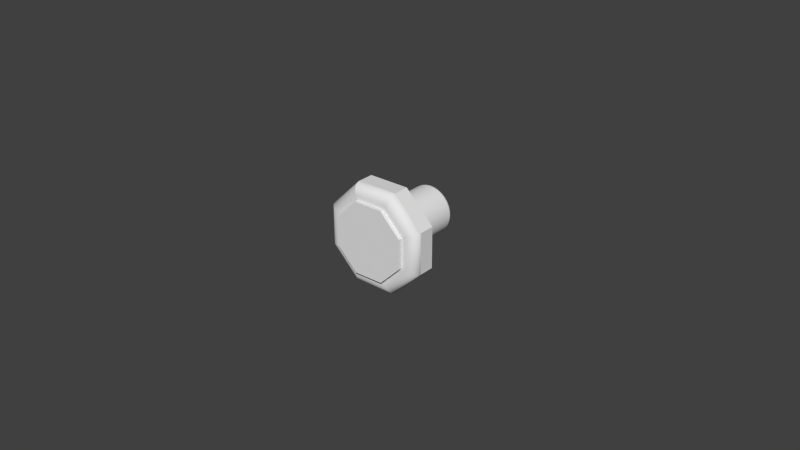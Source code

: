 # Source: Octagon_Knob.blend  (saved by Blender 2.83.15; exported with 4.5.12 LTS)
import bpy
from mathutils import Matrix  # noqa: F401  (used for matrix-valued properties, if any)

bpy.ops.wm.read_factory_settings(use_empty=True)
scene = bpy.context.scene
scene.name = 'Scene'

# ---- collections
col_collection_1 = bpy.data.collections.new('Collection 1'); scene.collection.children.link(col_collection_1)

# ---- world
world_world = bpy.data.worlds.new('World'); scene.world = world_world
world_world.color = (0.05088, 0.05088, 0.05088)
world_world.use_sun_shadow = False
world_world.sun_shadow_jitter_overblur = 0.0
world_world.cycles.sampling_method = 'MANUAL'
world_world.cycles.sample_map_resolution = 256

# ---- meshes
me_circle = bpy.data.meshes.new('Circle')
me_circle.from_pydata([(0.0, 1.096e-10, 0.00762), (0.0, -0.01924, 0.00762), (0.001487, 9.858e-11, 0.007474), (0.001487, -0.01924, 0.007474), (0.002916, 6.584e-11, 0.00704), (0.002916, -0.01924, 0.00704), (0.004233, 1.268e-11, 0.006336), (0.004233, -0.01924, 0.006336), (0.005388, -5.887e-11, 0.005388), (0.005388, -0.01924, 0.005388), (0.006336, -1.46e-10, 0.004233), (0.006336, -0.01924, 0.004233), (0.00704, -2.455e-10, 0.002916), (0.00704, -0.01924, 0.002916), (0.007474, -3.534e-10, 0.001487), (0.007474, -0.01924, 0.001487), (0.00762, -4.657e-10, 1.295e-17), (0.00762, -0.01924, 1.151e-09), (0.007474, -5.779e-10, -0.001487), (0.007474, -0.01924, -0.001487), (0.00704, -6.858e-10, -0.002916), (0.00704, -0.01924, -0.002916), (0.006336, -7.853e-10, -0.004233), (0.006336, -0.01924, -0.004233), (0.005388, -8.725e-10, -0.005388), (0.005388, -0.01924, -0.005388), (0.004233, -9.44e-10, -0.006336), (0.004233, -0.01924, -0.006336), (0.002916, -9.972e-10, -0.00704), (0.002916, -0.01924, -0.00704), (0.001487, -1.03e-09, -0.007474), (0.001487, -0.01924, -0.007474), (-2.483e-09, -1.041e-09, -0.00762), (-2.483e-09, -0.01924, -0.00762), (-0.001487, -1.03e-09, -0.007474), (-0.001487, -0.01924, -0.007474), (-0.002916, -9.972e-10, -0.00704), (-0.002916, -0.01924, -0.00704), (-0.004233, -9.44e-10, -0.006336), (-0.004233, -0.01924, -0.006336), (-0.005388, -8.725e-10, -0.005388), (-0.005388, -0.01924, -0.005388), (-0.006336, -7.853e-10, -0.004233), (-0.006336, -0.01924, -0.004233), (-0.00704, -6.858e-10, -0.002916), (-0.00704, -0.01924, -0.002916), (-0.007474, -5.779e-10, -0.001487), (-0.007474, -0.01924, -0.001487), (-0.00762, -4.657e-10, 6.783e-09), (-0.00762, -0.01924, 7.933e-09), (-0.007474, -3.534e-10, 0.001487), (-0.007474, -0.01924, 0.001487), (-0.00704, -2.455e-10, 0.002916), (-0.00704, -0.01924, 0.002916), (-0.006336, -1.46e-10, 0.004233), (-0.006336, -0.01924, 0.004233), (-0.005388, -5.887e-11, 0.005388), (-0.005388, -0.01924, 0.005388), (-0.004233, 1.268e-11, 0.006336), (-0.004233, -0.01924, 0.006336), (-0.002916, 6.584e-11, 0.00704), (-0.002916, -0.01924, 0.00704), (-0.001487, 9.858e-11, 0.007474), (-0.001487, -0.01924, 0.007474), (0.006576, -0.02431, 0.01588), (0.006564, -0.02472, 0.01585), (0.006529, -0.02511, 0.01576), (0.006472, -0.02548, 0.01563), (0.006396, -0.02583, 0.01544), (0.006302, -0.02615, 0.01521), (0.00619, -0.02644, 0.01494), (0.006064, -0.02669, 0.01464), (0.005924, -0.02691, 0.0143), (0.005772, -0.02708, 0.01394), (0.00561, -0.02721, 0.01354), (0.005439, -0.02729, 0.01313), (0.005261, -0.02732, 0.0127), (0.01588, -0.02431, 0.006576), (0.01585, -0.02472, 0.006564), (0.01576, -0.02511, 0.006529), (0.01563, -0.02548, 0.006472), (0.01544, -0.02583, 0.006396), (0.01521, -0.02615, 0.006302), (0.01494, -0.02644, 0.00619), (0.01464, -0.02669, 0.006064), (0.0143, -0.02691, 0.005924), (0.01394, -0.02708, 0.005772), (0.01354, -0.02721, 0.00561), (0.01313, -0.02729, 0.005439), (0.0127, -0.02732, 0.005261), (0.01588, -0.02431, -0.006576), (0.01585, -0.02472, -0.006564), (0.01576, -0.02511, -0.006529), (0.01563, -0.02548, -0.006472), (0.01544, -0.02583, -0.006396), (0.01521, -0.02615, -0.006302), (0.01494, -0.02644, -0.00619), (0.01464, -0.02669, -0.006064), (0.0143, -0.02691, -0.005924), (0.01394, -0.02708, -0.005772), (0.01354, -0.02721, -0.00561), (0.01313, -0.02729, -0.005439), (0.0127, -0.02732, -0.005261), (0.006576, -0.02431, -0.01587), (0.006564, -0.02472, -0.01585), (0.006529, -0.02511, -0.01576), (0.006472, -0.02548, -0.01563), (0.006396, -0.02583, -0.01544), (0.006302, -0.02615, -0.01521), (0.00619, -0.02644, -0.01494), (0.006064, -0.02669, -0.01464), (0.005924, -0.02691, -0.0143), (0.005772, -0.02708, -0.01394), (0.00561, -0.02721, -0.01354), (0.005439, -0.02729, -0.01313), (0.005261, -0.02732, -0.0127), (-0.006576, -0.02431, -0.01588), (-0.006564, -0.02472, -0.01585), (-0.006529, -0.02511, -0.01576), (-0.006472, -0.02548, -0.01563), (-0.006396, -0.02583, -0.01544), (-0.006302, -0.02615, -0.01521), (-0.00619, -0.02644, -0.01494), (-0.006064, -0.02669, -0.01464), (-0.005924, -0.02691, -0.0143), (-0.005772, -0.02708, -0.01394), (-0.00561, -0.02721, -0.01354), (-0.005439, -0.02729, -0.01313), (-0.005261, -0.02732, -0.0127), (-0.01587, -0.02431, -0.006576), (-0.01585, -0.02472, -0.006564), (-0.01576, -0.02511, -0.006529), (-0.01563, -0.02548, -0.006472), (-0.01544, -0.02583, -0.006396), (-0.01521, -0.02615, -0.006302), (-0.01494, -0.02644, -0.00619), (-0.01464, -0.02669, -0.006064), (-0.0143, -0.02691, -0.005924), (-0.01394, -0.02708, -0.005772), (-0.01354, -0.02721, -0.00561), (-0.01313, -0.02729, -0.005439), (-0.0127, -0.02732, -0.005261), (-0.01587, -0.02431, 0.006576), (-0.01585, -0.02472, 0.006564), (-0.01576, -0.02511, 0.006529), (-0.01563, -0.02548, 0.006472), (-0.01544, -0.02583, 0.006396), (-0.01521, -0.02615, 0.006302), (-0.01494, -0.02644, 0.00619), (-0.01464, -0.02669, 0.006064), (-0.0143, -0.02691, 0.005924), (-0.01394, -0.02708, 0.005772), (-0.01354, -0.02721, 0.00561), (-0.01313, -0.02729, 0.005439), (-0.0127, -0.02732, 0.005261), (-0.006576, -0.02431, 0.01587), (-0.006564, -0.02472, 0.01585), (-0.006529, -0.02511, 0.01576), (-0.006472, -0.02548, 0.01563), (-0.006396, -0.02583, 0.01544), (-0.006302, -0.02615, 0.01521), (-0.00619, -0.02644, 0.01494), (-0.006064, -0.02669, 0.01464), (-0.005924, -0.02691, 0.0143), (-0.005772, -0.02708, 0.01394), (-0.00561, -0.02721, 0.01354), (-0.005439, -0.02729, 0.01313), (-0.005261, -0.02732, 0.0127), (0.004734, -0.02859, 0.01143), (-0.004734, -0.02859, 0.01143), (-0.01143, -0.02859, 0.004734), (-0.01143, -0.02859, -0.004734), (-0.004734, -0.02859, -0.01143), (0.004734, -0.02859, -0.01143), (0.01143, -0.02859, -0.004734), (0.01143, -0.02859, 0.004734), (0.004734, -0.02732, 0.01143), (-0.004734, -0.02732, 0.01143), (-0.01143, -0.02732, 0.004734), (-0.01143, -0.02732, -0.004734), (-0.004734, -0.02732, -0.01143), (0.004734, -0.02732, -0.01143), (0.01143, -0.02732, -0.004734), (0.01143, -0.02732, 0.004734), (0.0005535, -0.02859, 0.001336), (-0.0005535, -0.02859, 0.001336), (-0.001336, -0.02859, 0.0005535), (-0.001336, -0.02859, -0.0005535), (-0.0005535, -0.02859, -0.001336), (0.0005535, -0.02859, -0.001336), (0.001336, -0.02859, -0.0005535), (0.001336, -0.02859, 0.0005535), (0.006576, -0.01924, 0.01588), (0.01588, -0.01924, 0.006576), (0.01588, -0.01924, -0.006576), (0.006576, -0.01924, -0.01587), (-0.006576, -0.01924, -0.01588), (-0.01587, -0.01924, -0.006576), (-0.01587, -0.01924, 0.006576), (-0.006576, -0.01924, 0.01587), (0.000557, -0.01924, 0.001345), (0.001345, -0.01924, 0.000557), (0.001345, -0.01924, -0.000557), (0.000557, -0.01924, -0.001345), (-0.000557, -0.01924, -0.001345), (-0.001345, -0.01924, -0.000557), (-0.001345, -0.01924, 0.000557), (-0.000557, -0.01924, 0.001345), (0.0, -0.0004627, 0.00762), (0.0, -0.01877, 0.00762), (0.001487, -0.01877, 0.007474), (0.001487, -0.0004627, 0.007474), (0.002916, -0.01877, 0.00704), (0.002916, -0.0004627, 0.00704), (0.004233, -0.01877, 0.006336), (0.004233, -0.0004627, 0.006336), (0.005388, -0.01877, 0.005388), (0.005388, -0.0004627, 0.005388), (0.006336, -0.01877, 0.004233), (0.006336, -0.0004627, 0.004233), (0.00704, -0.01877, 0.002916), (0.00704, -0.0004627, 0.002916), (0.007474, -0.01877, 0.001487), (0.007474, -0.0004627, 0.001487), (0.00762, -0.01877, 7.671e-10), (0.00762, -0.0004627, 3.835e-10), (0.007474, -0.01877, -0.001487), (0.007474, -0.0004627, -0.001487), (0.00704, -0.01877, -0.002916), (0.00704, -0.0004627, -0.002916), (0.006336, -0.01877, -0.004233), (0.006336, -0.0004627, -0.004233), (0.005388, -0.01877, -0.005388), (0.005388, -0.0004627, -0.005388), (0.004233, -0.01877, -0.006336), (0.004233, -0.0004627, -0.006336), (0.002916, -0.01877, -0.00704), (0.002916, -0.0004627, -0.00704), (0.001487, -0.01877, -0.007474), (0.001487, -0.0004627, -0.007474), (-2.483e-09, -0.01877, -0.00762), (-2.483e-09, -0.0004627, -0.00762), (-0.001487, -0.01877, -0.007474), (-0.001487, -0.0004627, -0.007474), (-0.002916, -0.01877, -0.00704), (-0.002916, -0.0004627, -0.00704), (-0.004233, -0.01877, -0.006336), (-0.004233, -0.0004627, -0.006336), (-0.005388, -0.01877, -0.005388), (-0.005388, -0.0004627, -0.005388), (-0.006336, -0.01877, -0.004233), (-0.006336, -0.0004627, -0.004233), (-0.00704, -0.01877, -0.002916), (-0.00704, -0.0004627, -0.002916), (-0.007474, -0.01877, -0.001487), (-0.007474, -0.0004627, -0.001487), (-0.00762, -0.01877, 7.55e-09), (-0.00762, -0.0004627, 7.166e-09), (-0.007474, -0.01877, 0.001487), (-0.007474, -0.0004627, 0.001487), (-0.00704, -0.01877, 0.002916), (-0.00704, -0.0004627, 0.002916), (-0.006336, -0.01877, 0.004233), (-0.006336, -0.0004627, 0.004233), (-0.005388, -0.01877, 0.005388), (-0.005388, -0.0004627, 0.005388), (-0.004233, -0.01877, 0.006336), (-0.004233, -0.0004627, 0.006336), (-0.002916, -0.01877, 0.00704), (-0.002916, -0.0004627, 0.00704), (-0.001487, -0.01877, 0.007474), (-0.001487, -0.0004627, 0.007474)], [], [(209, 1, 3, 210), (210, 3, 5, 212), (212, 5, 7, 214), (214, 7, 9, 216), (216, 9, 11, 218), (218, 11, 13, 220), (220, 13, 15, 222), (222, 15, 17, 224), (224, 17, 19, 226), (226, 19, 21, 228), (228, 21, 23, 230), (230, 23, 25, 232), (232, 25, 27, 234), (234, 27, 29, 236), (236, 29, 31, 238), (238, 31, 33, 240), (240, 33, 35, 242), (242, 35, 37, 244), (244, 37, 39, 246), (246, 39, 41, 248), (248, 41, 43, 250), (250, 43, 45, 252), (252, 45, 47, 254), (254, 47, 49, 256), (256, 49, 51, 258), (258, 51, 53, 260), (260, 53, 55, 262), (262, 55, 57, 264), (264, 57, 59, 266), (266, 59, 61, 268), (3, 1, 63, 61, 59, 57, 55, 53, 51, 49, 47, 45, 43, 41, 39, 37, 35, 33, 31, 29, 27, 25, 23, 21, 19, 17, 15, 13, 11, 9, 7, 5), (270, 63, 1, 209), (268, 61, 63, 270), (0, 2, 4, 6, 8, 10, 12, 14, 16, 18, 20, 22, 24, 26, 28, 30, 32, 34, 36, 38, 40, 42, 44, 46, 48, 50, 52, 54, 56, 58, 60, 62), (65, 78, 77, 64), (66, 79, 78, 65), (67, 80, 79, 66), (68, 81, 80, 67), (69, 82, 81, 68), (70, 83, 82, 69), (71, 84, 83, 70), (72, 85, 84, 71), (73, 86, 85, 72), (74, 87, 86, 73), (75, 88, 87, 74), (76, 89, 88, 75), (78, 91, 90, 77), (79, 92, 91, 78), (80, 93, 92, 79), (81, 94, 93, 80), (82, 95, 94, 81), (83, 96, 95, 82), (84, 97, 96, 83), (85, 98, 97, 84), (86, 99, 98, 85), (87, 100, 99, 86), (88, 101, 100, 87), (89, 102, 101, 88), (91, 104, 103, 90), (92, 105, 104, 91), (93, 106, 105, 92), (94, 107, 106, 93), (95, 108, 107, 94), (96, 109, 108, 95), (97, 110, 109, 96), (98, 111, 110, 97), (99, 112, 111, 98), (100, 113, 112, 99), (101, 114, 113, 100), (102, 115, 114, 101), (104, 117, 116, 103), (105, 118, 117, 104), (106, 119, 118, 105), (107, 120, 119, 106), (108, 121, 120, 107), (109, 122, 121, 108), (110, 123, 122, 109), (111, 124, 123, 110), (112, 125, 124, 111), (113, 126, 125, 112), (114, 127, 126, 113), (115, 128, 127, 114), (117, 130, 129, 116), (118, 131, 130, 117), (119, 132, 131, 118), (120, 133, 132, 119), (121, 134, 133, 120), (122, 135, 134, 121), (123, 136, 135, 122), (124, 137, 136, 123), (125, 138, 137, 124), (126, 139, 138, 125), (127, 140, 139, 126), (128, 141, 140, 127), (130, 143, 142, 129), (131, 144, 143, 130), (132, 145, 144, 131), (133, 146, 145, 132), (134, 147, 146, 133), (135, 148, 147, 134), (136, 149, 148, 135), (137, 150, 149, 136), (138, 151, 150, 137), (139, 152, 151, 138), (140, 153, 152, 139), (141, 154, 153, 140), (143, 156, 155, 142), (144, 157, 156, 143), (145, 158, 157, 144), (146, 159, 158, 145), (147, 160, 159, 146), (148, 161, 160, 147), (149, 162, 161, 148), (150, 163, 162, 149), (151, 164, 163, 150), (152, 165, 164, 151), (153, 166, 165, 152), (154, 167, 166, 153), (156, 65, 64, 155), (157, 66, 65, 156), (158, 67, 66, 157), (159, 68, 67, 158), (160, 69, 68, 159), (161, 70, 69, 160), (162, 71, 70, 161), (163, 72, 71, 162), (164, 73, 72, 163), (165, 74, 73, 164), (166, 75, 74, 165), (167, 76, 75, 166), (168, 175, 183, 176), (175, 174, 182, 183), (174, 173, 181, 182), (173, 172, 180, 181), (172, 171, 179, 180), (171, 170, 178, 179), (170, 169, 177, 178), (169, 168, 176, 177), (175, 168, 184, 191), (76, 167, 177, 176), (89, 76, 176, 183), (102, 89, 183, 182), (115, 102, 182, 181), (167, 154, 178, 177), (154, 141, 179, 178), (141, 128, 180, 179), (128, 115, 181, 180), (174, 175, 191, 190), (173, 174, 190, 189), (172, 173, 189, 188), (171, 172, 188, 187), (170, 171, 187, 186), (169, 170, 186, 185), (168, 169, 185, 184), (185, 186, 187, 188, 189, 190, 191, 184), (103, 116, 196, 195), (142, 155, 199, 198), (116, 129, 197, 196), (77, 90, 194, 193), (90, 103, 195, 194), (129, 142, 198, 197), (155, 64, 192, 199), (64, 77, 193, 192), (195, 196, 204, 203), (198, 199, 207, 206), (196, 197, 205, 204), (193, 194, 202, 201), (194, 195, 203, 202), (197, 198, 206, 205), (199, 192, 200, 207), (192, 193, 201, 200), (200, 201, 202, 203, 204, 205, 206, 207), (60, 269, 271, 62), (269, 268, 270, 271), (62, 271, 208, 0), (271, 270, 209, 208), (58, 267, 269, 60), (267, 266, 268, 269), (56, 265, 267, 58), (265, 264, 266, 267), (54, 263, 265, 56), (263, 262, 264, 265), (52, 261, 263, 54), (261, 260, 262, 263), (50, 259, 261, 52), (259, 258, 260, 261), (48, 257, 259, 50), (257, 256, 258, 259), (46, 255, 257, 48), (255, 254, 256, 257), (44, 253, 255, 46), (253, 252, 254, 255), (42, 251, 253, 44), (251, 250, 252, 253), (40, 249, 251, 42), (249, 248, 250, 251), (38, 247, 249, 40), (247, 246, 248, 249), (36, 245, 247, 38), (245, 244, 246, 247), (34, 243, 245, 36), (243, 242, 244, 245), (32, 241, 243, 34), (241, 240, 242, 243), (30, 239, 241, 32), (239, 238, 240, 241), (28, 237, 239, 30), (237, 236, 238, 239), (26, 235, 237, 28), (235, 234, 236, 237), (24, 233, 235, 26), (233, 232, 234, 235), (22, 231, 233, 24), (231, 230, 232, 233), (20, 229, 231, 22), (229, 228, 230, 231), (18, 227, 229, 20), (227, 226, 228, 229), (16, 225, 227, 18), (225, 224, 226, 227), (14, 223, 225, 16), (223, 222, 224, 225), (12, 221, 223, 14), (221, 220, 222, 223), (10, 219, 221, 12), (219, 218, 220, 221), (8, 217, 219, 10), (217, 216, 218, 219), (6, 215, 217, 8), (215, 214, 216, 217), (4, 213, 215, 6), (213, 212, 214, 215), (2, 211, 213, 4), (211, 210, 212, 213), (0, 208, 211, 2), (208, 209, 210, 211)])
me_circle.polygons.foreach_set('use_smooth', [1, 1, 1, 1, 1, 1, 1, 1, 1, 1, 1, 1, 1, 1, 1, 1, 1, 1, 1, 1, 1, 1, 1, 1, 1, 1, 1, 1, 1, 1, 1, 1, 1, 1, 1, 1, 1, 1, 1, 1, 1, 1, 1, 1, 1, 1, 1, 1, 1, 1, 1, 1, 1, 1, 1, 1, 1, 1, 1, 1, 1, 1, 1, 1, 1, 1, 1, 1, 1, 1, 1, 1, 1, 1, 1, 1, 1, 1, 1, 1, 1, 1, 1, 1, 1, 1, 1, 1, 1, 1, 1, 1, 1, 1, 1, 1, 1, 1, 1, 1, 1, 1, 1, 1, 1, 1, 1, 1, 1, 1, 1, 1, 1, 1, 1, 1, 1, 1, 1, 1, 1, 1, 1, 1, 1, 1, 1, 1, 1, 1, 0, 0, 0, 0, 0, 0, 0, 0, 0, 0, 0, 0, 0, 0, 0, 0, 0, 0, 0, 0, 0, 0, 0, 0, 0, 0, 0, 0, 0, 0, 0, 0, 0, 0, 0, 0, 0, 0, 0, 0, 0, 0, 1, 1, 1, 1, 1, 1, 1, 1, 1, 1, 1, 1, 1, 1, 1, 1, 1, 1, 1, 1, 1, 1, 1, 1, 1, 1, 1, 1, 1, 1, 1, 1, 1, 1, 1, 1, 1, 1, 1, 1, 1, 1, 1, 1, 1, 1, 1, 1, 1, 1, 1, 1, 1, 1, 1, 1, 1, 1, 1, 1, 1, 1, 1, 1])
_k = set([(155, 156), (155, 199), (156, 157), (157, 158), (158, 159), (159, 160), (160, 161), (161, 162), (162, 163), (163, 164), (164, 165), (165, 166), (166, 167), (167, 177)])
me_circle.attributes.new('sharp_edge', 'BOOLEAN', 'EDGE').data.foreach_set('value', [ (min(e.vertices), max(e.vertices)) in _k for e in me_circle.edges])
me_circle.materials.append(None)
me_circle.use_remesh_preserve_volume = False
me_circle.use_remesh_preserve_attributes = False
me_circle.use_mirror_vertex_groups = False
me_circle.update()

# ---- objects
ob_octagon_knob_1 = bpy.data.objects.new('Octagon Knob 1', me_circle)

# ---- transforms, parenting, visibility, modifiers, constraints
ob_octagon_knob_1.location = (0.0, 0.0, 0.0)
ob_octagon_knob_1.lineart.crease_threshold = 0.0

# ---- collection membership
col_collection_1.objects.link(ob_octagon_knob_1)

# ---- scene / render settings (as saved in the file)
scene.frame_start = 1; scene.frame_end = 250; scene.frame_set(1)
scene.render.engine = 'CYCLES'
scene.render.resolution_percentage = 50
scene.render.dither_intensity = 0.0
scene.cycles.use_denoising = False
scene.cycles.samples = 10
scene.cycles.sampling_pattern = 'TABULATED_SOBOL'
scene.cycles.light_sampling_threshold = 0.0
scene.cycles.use_adaptive_sampling = False
scene.cycles.use_light_tree = False
scene.cycles.caustics_reflective = False
scene.cycles.caustics_refractive = False
scene.cycles.blur_glossy = 0.0
scene.cycles.max_bounces = 6
scene.cycles.pixel_filter_type = 'GAUSSIAN'
scene.cycles.sample_clamp_direct = 1.0
scene.cycles.sample_clamp_indirect = 1.0
scene.view_settings.view_transform = 'Standard'
bpy.context.view_layer.update()

# ---- added for rendering (the .blend has no active camera and no usable light): camera, sun
cam_auto = bpy.data.cameras.new('AutoCamera')
cam_auto.lens = 50.0
cam_auto.sensor_width = 36.0
cam_auto.clip_end = 1000.0
ob_auto_camera = bpy.data.objects.new('AutoCamera', cam_auto)
scene.collection.objects.link(ob_auto_camera)
ob_auto_camera.location = (0.185045, -0.236347, 0.148036)
ob_auto_camera.rotation_euler = (1.09748, -7.21219e-08, 0.694738)
scene.camera = ob_auto_camera
light_auto_sun = bpy.data.lights.new('AutoSun', 'SUN')
light_auto_sun.energy = 3.0
light_auto_sun.angle = 0.0523599
ob_auto_sun = bpy.data.objects.new('AutoSun', light_auto_sun)
scene.collection.objects.link(ob_auto_sun)
ob_auto_sun.rotation_euler = (0.872665, 0.174533, 0.523599)
bpy.context.view_layer.update()
